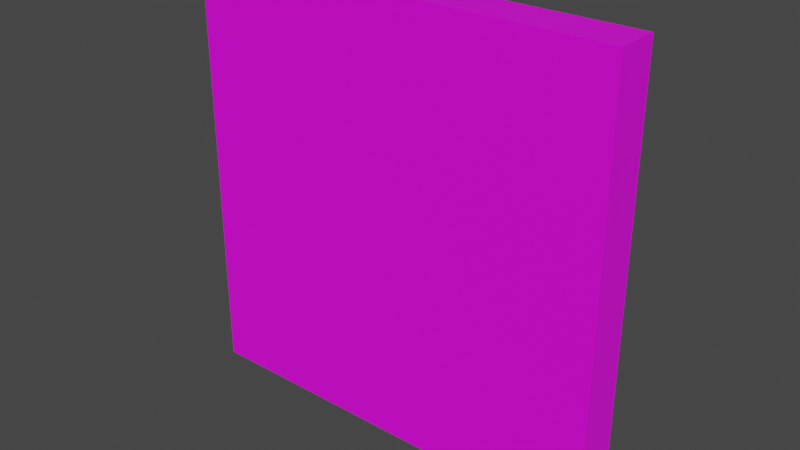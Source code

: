 # Source: Glass.blend  (saved by Blender 3.3.6; exported with 4.5.12 LTS)
import bpy
from mathutils import Matrix  # noqa: F401  (used for matrix-valued properties, if any)

bpy.ops.wm.read_factory_settings(use_empty=True)
scene = bpy.context.scene
scene.name = 'Scene'

# ---- collections
col_collection = bpy.data.collections.new('Collection'); scene.collection.children.link(col_collection)

# ---- images (referenced by path relative to the original .blend; pixels are not part of the script)
import os
ASSET_DIR = os.environ.get("B2B_ASSET_DIR", "")  # directory of the original .blend (textures are referenced by path, not embedded)
HERE = os.path.dirname(os.path.abspath(__file__))  # packed textures are extracted next to this script under _unpacked/

def load_image(name, relpath, width, height, colorspace="sRGB"):
    """Load a texture the original file referenced (path relative to the .blend, or extracted next to this script)."""
    p = next((c for c in (os.path.join(HERE, relpath), os.path.join(ASSET_DIR, relpath)) if relpath and os.path.exists(c)), "")
    if p:
        img = bpy.data.images.load(p, check_existing=True)
        img.name = name
    else:  # same state as the original file: an image datablock whose file is absent (Cycles renders it pink)
        img = bpy.data.images.new(name, width, height)
        img.source = "FILE"
        img.filepath = "//" + (relpath or name)
    img.colorspace_settings.name = colorspace
    return img
img_minecrafttiles_pv_padded2_png_001 = load_image('minecrafttiles-pv-padded2.png.001', 'minecrafttiles-pv-padded2.png', 1024, 1024, 'sRGB')

# ---- materials (node trees are filled in below, after node groups)
mat_material_001 = bpy.data.materials.new('Material.001')
mat_material_001.use_backface_culling = True
mat_material_001.use_transparent_shadow = False

# ---- material node trees
mat_material_001.use_nodes = True; mat_material_001.node_tree.nodes.clear()
_N = mat_material_001.node_tree.nodes; _L = mat_material_001.node_tree.links
n0 = _N.new('ShaderNodeOutputMaterial'); n0.name = 'Material Output'; n0.location = (300, 300)
n1 = _N.new('ShaderNodeBsdfPrincipled'); n1.name = 'Principled BSDF'; n1.location = (10, 300)
n1.distribution = 'GGX'
n1.subsurface_method = 'RANDOM_WALK_SKIN'
n1.inputs[3].default_value = 1.45
n1.inputs[27].default_value = (0.0, 0.0, 0.0, 1.0)
n1.inputs[28].default_value = 1.0
n2 = _N.new('ShaderNodeTexImage'); n2.name = 'Image Texture'; n2.location = (-280, 280)
n2.image = img_minecrafttiles_pv_padded2_png_001
n2.interpolation = 'Closest'
_L.new(n1.outputs[0], n0.inputs[0])
_L.new(n2.outputs[0], n1.inputs[0])
n0.is_active_output = True

# ---- world
world_world = bpy.data.worlds.new('World'); scene.world = world_world
world_world.use_nodes = True; world_world.node_tree.nodes.clear()
_N = world_world.node_tree.nodes; _L = world_world.node_tree.links
n0 = _N.new('ShaderNodeOutputWorld'); n0.name = 'World Output'; n0.location = (300, 300)
n1 = _N.new('ShaderNodeBackground'); n1.name = 'Background'; n1.location = (10, 300)
n1.inputs[0].default_value = (0.05088, 0.05088, 0.05088, 1.0)
_L.new(n1.outputs[0], n0.inputs[0])
n0.is_active_output = True
world_world.color = (0.05088, 0.05088, 0.05088)
world_world.use_sun_shadow = False
world_world.sun_shadow_jitter_overblur = 0.0

# ---- meshes
me_cube_001 = bpy.data.meshes.new('Cube.001')
me_cube_001.from_pydata([(-0.5, -0.05, -0.5), (-0.5, -0.05, 0.5), (-0.5, 0.05, -0.5), (-0.5, 0.05, 0.5), (0.5, -0.05, -0.5), (0.5, -0.05, 0.5), (0.5, 0.05, -0.5), (0.5, 0.05, 0.5)], [], [(0, 1, 3, 2), (2, 3, 7, 6), (6, 7, 5, 4), (4, 5, 1, 0), (2, 6, 4, 0), (7, 3, 1, 5)])
_uv = me_cube_001.uv_layers.new(name='UVMap')
_uv.uv.foreach_set('vector', [0.7569, 0.8426, 0.7639, 0.8426, 0.7639, 0.9907, 0.7569, 0.9907, 0.7569, 0.8426, 0.8681, 0.8426, 0.8681, 0.9907, 0.7569, 0.9907, 0.7569, 0.8426, 0.7639, 0.8426, 0.7639, 0.9907, 0.7569, 0.9907, 0.7569, 0.8426, 0.8681, 0.8426, 0.8681, 0.9907, 0.7569, 0.9907, 0.7569, 0.8426, 0.7639, 0.8426, 0.7639, 0.9907, 0.7569, 0.9907, 0.7569, 0.8426, 0.7639, 0.8426, 0.7639, 0.9907, 0.7569, 0.9907])
me_cube_001.materials.append(mat_material_001)
me_cube_001.update()

# ---- objects
ob_glass = bpy.data.objects.new('Glass', me_cube_001)

# ---- transforms, parenting, visibility, modifiers, constraints
ob_glass.location = (0.0, 0.0, 0.0)

# ---- collection membership
col_collection.objects.link(ob_glass)

# ---- scene / render settings (as saved in the file)
scene.frame_start = 1; scene.frame_end = 250; scene.frame_set(1)
scene.render.engine = 'BLENDER_EEVEE_NEXT'
scene.cycles.sampling_pattern = 'TABULATED_SOBOL'
scene.cycles.use_light_tree = False
scene.view_settings.view_transform = 'Filmic'
bpy.context.view_layer.update()

# ---- added for rendering (the .blend has no active camera and no usable light): camera, sun
cam_auto = bpy.data.cameras.new('AutoCamera')
cam_auto.lens = 50.0
cam_auto.sensor_width = 36.0
cam_auto.clip_end = 1000.0
ob_auto_camera = bpy.data.objects.new('AutoCamera', cam_auto)
scene.collection.objects.link(ob_auto_camera)
ob_auto_camera.location = (1.31173, -1.57408, 1.04939)
ob_auto_camera.rotation_euler = (1.09748, -7.21219e-08, 0.694738)
scene.camera = ob_auto_camera
light_auto_sun = bpy.data.lights.new('AutoSun', 'SUN')
light_auto_sun.energy = 3.0
light_auto_sun.angle = 0.0523599
ob_auto_sun = bpy.data.objects.new('AutoSun', light_auto_sun)
scene.collection.objects.link(ob_auto_sun)
ob_auto_sun.rotation_euler = (0.872665, 0.174533, 0.523599)
bpy.context.view_layer.update()
